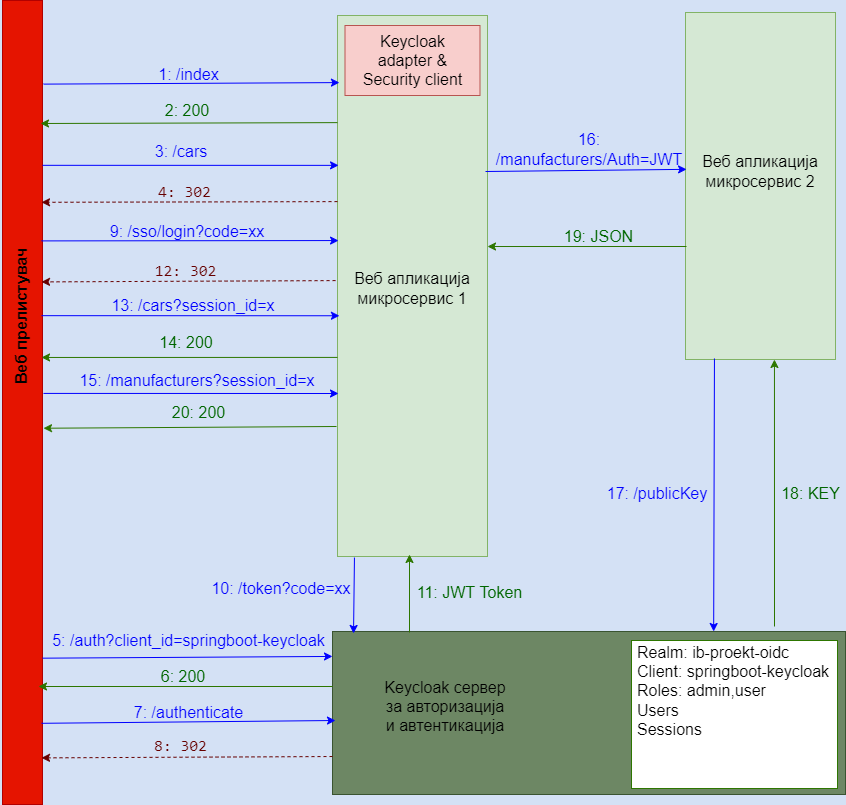

The diagram above was exported from draw.io. Its source (the exported page's mxGraphModel, read from the mxfile embedded in the PNG):
<mxGraphModel dx="1182" dy="724" grid="0" gridSize="10" guides="0" tooltips="1" connect="0" arrows="0" fold="1" page="1" pageScale="1" pageWidth="850" pageHeight="1100" background="#D4E1F5" math="0" shadow="0">
  <root>
    <mxCell id="0" />
    <mxCell id="1" parent="0" />
    <mxCell id="p56JXwcuMgK3UnG6hMxp-1" value="" style="rounded=0;whiteSpace=wrap;html=1;fillColor=#e51400;strokeColor=#B20000;fontColor=#ffffff;" vertex="1" parent="1">
      <mxGeometry x="55" y="95" width="40" height="804" as="geometry" />
    </mxCell>
    <mxCell id="p56JXwcuMgK3UnG6hMxp-2" value="Веб прелистувач" style="text;html=1;strokeColor=none;fillColor=none;align=center;verticalAlign=middle;whiteSpace=wrap;rounded=0;rotation=-90;fontSize=16;fontStyle=1" vertex="1" parent="1">
      <mxGeometry x="-31" y="391" width="209" height="40" as="geometry" />
    </mxCell>
    <mxCell id="p56JXwcuMgK3UnG6hMxp-3" value="" style="rounded=0;whiteSpace=wrap;html=1;fontSize=16;strokeColor=#82b366;fillColor=#d5e8d4;" vertex="1" parent="1">
      <mxGeometry x="390" y="110" width="150" height="541" as="geometry" />
    </mxCell>
    <mxCell id="p56JXwcuMgK3UnG6hMxp-4" value="" style="rounded=0;whiteSpace=wrap;html=1;fontSize=16;strokeColor=#b85450;fillColor=#f8cecc;" vertex="1" parent="1">
      <mxGeometry x="397.5" y="120" width="135" height="70" as="geometry" />
    </mxCell>
    <mxCell id="p56JXwcuMgK3UnG6hMxp-5" value="Keycloak adapter &amp;amp; Security client" style="text;html=1;strokeColor=none;fillColor=none;align=center;verticalAlign=middle;whiteSpace=wrap;rounded=0;fontSize=16;" vertex="1" parent="1">
      <mxGeometry x="402.5" y="95" width="125" height="120" as="geometry" />
    </mxCell>
    <mxCell id="p56JXwcuMgK3UnG6hMxp-6" value="Веб апликација микросервис 1" style="text;html=1;strokeColor=none;fillColor=none;align=center;verticalAlign=middle;whiteSpace=wrap;rounded=0;fontSize=16;" vertex="1" parent="1">
      <mxGeometry x="399" y="333" width="132" height="100" as="geometry" />
    </mxCell>
    <mxCell id="p56JXwcuMgK3UnG6hMxp-12" value="" style="endArrow=classic;html=1;rounded=0;fontSize=16;fillColor=#e51400;strokeColor=#0000FF;fontColor=#0000FF;entryX=0.013;entryY=0.124;entryDx=0;entryDy=0;entryPerimeter=0;exitX=1.025;exitY=0.104;exitDx=0;exitDy=0;exitPerimeter=0;" edge="1" parent="1" source="p56JXwcuMgK3UnG6hMxp-1" target="p56JXwcuMgK3UnG6hMxp-3">
      <mxGeometry width="50" height="50" relative="1" as="geometry">
        <mxPoint x="99" y="177" as="sourcePoint" />
        <mxPoint x="386" y="174" as="targetPoint" />
      </mxGeometry>
    </mxCell>
    <mxCell id="p56JXwcuMgK3UnG6hMxp-13" value="&lt;font&gt;1: /index&lt;/font&gt;" style="text;html=1;strokeColor=none;fillColor=none;align=center;verticalAlign=middle;whiteSpace=wrap;rounded=0;fontSize=16;fontColor=#0000FF;" vertex="1" parent="1">
      <mxGeometry x="209" y="154" width="65" height="30" as="geometry" />
    </mxCell>
    <mxCell id="p56JXwcuMgK3UnG6hMxp-15" value="" style="endArrow=classic;html=1;rounded=0;fontSize=16;fillColor=#60a917;strokeColor=#2D7600;exitX=0;exitY=0.198;exitDx=0;exitDy=0;exitPerimeter=0;" edge="1" parent="1" source="p56JXwcuMgK3UnG6hMxp-3">
      <mxGeometry width="50" height="50" relative="1" as="geometry">
        <mxPoint x="378" y="216" as="sourcePoint" />
        <mxPoint x="93" y="218" as="targetPoint" />
      </mxGeometry>
    </mxCell>
    <mxCell id="p56JXwcuMgK3UnG6hMxp-16" value="&lt;font&gt;2: 200&lt;/font&gt;" style="text;html=1;strokeColor=none;fillColor=none;align=center;verticalAlign=middle;whiteSpace=wrap;rounded=0;fontSize=16;shadow=0;fontColor=#006600;" vertex="1" parent="1">
      <mxGeometry x="210" y="190" width="60" height="30" as="geometry" />
    </mxCell>
    <mxCell id="p56JXwcuMgK3UnG6hMxp-19" value="" style="endArrow=classic;html=1;rounded=0;fontSize=16;fontColor=#0000FF;strokeColor=#0000FF;entryX=0.007;entryY=0.277;entryDx=0;entryDy=0;entryPerimeter=0;exitX=1;exitY=0.205;exitDx=0;exitDy=0;exitPerimeter=0;" edge="1" parent="1" source="p56JXwcuMgK3UnG6hMxp-1" target="p56JXwcuMgK3UnG6hMxp-3">
      <mxGeometry width="50" height="50" relative="1" as="geometry">
        <mxPoint x="101" y="259" as="sourcePoint" />
        <mxPoint x="377" y="257" as="targetPoint" />
      </mxGeometry>
    </mxCell>
    <mxCell id="p56JXwcuMgK3UnG6hMxp-20" value="3: /cars" style="text;html=1;strokeColor=none;fillColor=none;align=center;verticalAlign=middle;whiteSpace=wrap;rounded=0;shadow=0;fontSize=16;fontColor=#0000FF;" vertex="1" parent="1">
      <mxGeometry x="204" y="231" width="60" height="30" as="geometry" />
    </mxCell>
    <mxCell id="p56JXwcuMgK3UnG6hMxp-22" value="" style="endArrow=classic;html=1;rounded=0;fontSize=16;fontColor=#0000FF;strokeColor=#660000;dashed=1;fillColor=#6d8764;exitX=0;exitY=0.344;exitDx=0;exitDy=0;exitPerimeter=0;entryX=0.975;entryY=0.251;entryDx=0;entryDy=0;entryPerimeter=0;" edge="1" parent="1" source="p56JXwcuMgK3UnG6hMxp-3" target="p56JXwcuMgK3UnG6hMxp-1">
      <mxGeometry width="50" height="50" relative="1" as="geometry">
        <mxPoint x="378" y="294" as="sourcePoint" />
        <mxPoint x="103" y="297" as="targetPoint" />
      </mxGeometry>
    </mxCell>
    <mxCell id="p56JXwcuMgK3UnG6hMxp-24" value="&lt;font face=&quot;monospace&quot;&gt;&lt;span&gt;4: 302&lt;/span&gt;&lt;/font&gt;" style="text;html=1;strokeColor=none;fillColor=none;align=center;verticalAlign=middle;whiteSpace=wrap;rounded=0;shadow=0;fontSize=16;fontColor=#660000;labelBackgroundColor=none;" vertex="1" parent="1">
      <mxGeometry x="186" y="271" width="103" height="30" as="geometry" />
    </mxCell>
    <mxCell id="p56JXwcuMgK3UnG6hMxp-25" value="" style="rounded=0;whiteSpace=wrap;html=1;shadow=0;labelBackgroundColor=none;fontSize=16;fontColor=#ffffff;strokeColor=#3A5431;fillColor=#6d8764;" vertex="1" parent="1">
      <mxGeometry x="385" y="726" width="513" height="163" as="geometry" />
    </mxCell>
    <mxCell id="p56JXwcuMgK3UnG6hMxp-26" value="Keycloak сервер за авторизација и автентикација" style="text;html=1;strokeColor=none;fillColor=none;align=center;verticalAlign=middle;whiteSpace=wrap;rounded=0;shadow=0;labelBackgroundColor=none;fontSize=16;fontColor=#000000;" vertex="1" parent="1">
      <mxGeometry x="433" y="786" width="130" height="30" as="geometry" />
    </mxCell>
    <mxCell id="p56JXwcuMgK3UnG6hMxp-27" value="" style="rounded=0;whiteSpace=wrap;html=1;shadow=0;labelBackgroundColor=none;fontSize=16;fontColor=#ffffff;strokeColor=#2D7600;fillColor=#FFFFFF;" vertex="1" parent="1">
      <mxGeometry x="684" y="735" width="206" height="148" as="geometry" />
    </mxCell>
    <mxCell id="p56JXwcuMgK3UnG6hMxp-29" value="Realm: ib-proekt-oidc&lt;br&gt;Client: springboot-keycloak&lt;br&gt;Roles: admin,user&lt;br&gt;Users&lt;br&gt;Sessions&lt;br&gt;&lt;br&gt;" style="text;html=1;strokeColor=none;fillColor=none;align=left;verticalAlign=middle;whiteSpace=wrap;rounded=0;shadow=0;labelBackgroundColor=none;fontSize=16;fontColor=#000000;" vertex="1" parent="1">
      <mxGeometry x="688" y="780" width="199" height="30" as="geometry" />
    </mxCell>
    <mxCell id="p56JXwcuMgK3UnG6hMxp-30" value="" style="endArrow=classic;html=1;rounded=0;fontSize=16;fontColor=#000000;strokeColor=#0000FF;entryX=0;entryY=0.153;entryDx=0;entryDy=0;entryPerimeter=0;exitX=1;exitY=0.818;exitDx=0;exitDy=0;exitPerimeter=0;" edge="1" parent="1" source="p56JXwcuMgK3UnG6hMxp-1" target="p56JXwcuMgK3UnG6hMxp-25">
      <mxGeometry width="50" height="50" relative="1" as="geometry">
        <mxPoint x="102" y="748" as="sourcePoint" />
        <mxPoint x="152" y="600" as="targetPoint" />
      </mxGeometry>
    </mxCell>
    <mxCell id="p56JXwcuMgK3UnG6hMxp-31" value="5: /auth?client_id=springboot-keycloak" style="text;html=1;strokeColor=none;fillColor=none;align=center;verticalAlign=middle;whiteSpace=wrap;rounded=0;shadow=0;labelBackgroundColor=none;fontSize=16;fontColor=#0000FF;" vertex="1" parent="1">
      <mxGeometry x="77" y="720" width="329" height="30" as="geometry" />
    </mxCell>
    <mxCell id="p56JXwcuMgK3UnG6hMxp-32" value="" style="endArrow=classic;html=1;rounded=0;fontSize=16;fillColor=#60a917;strokeColor=#2D7600;" edge="1" parent="1">
      <mxGeometry width="50" height="50" relative="1" as="geometry">
        <mxPoint x="385" y="781" as="sourcePoint" />
        <mxPoint x="91" y="781" as="targetPoint" />
      </mxGeometry>
    </mxCell>
    <mxCell id="p56JXwcuMgK3UnG6hMxp-34" value="&lt;font&gt;6: 200&lt;/font&gt;" style="text;html=1;strokeColor=none;fillColor=none;align=center;verticalAlign=middle;whiteSpace=wrap;rounded=0;fontSize=16;shadow=0;fontColor=#006600;" vertex="1" parent="1">
      <mxGeometry x="206" y="756" width="60" height="30" as="geometry" />
    </mxCell>
    <mxCell id="p56JXwcuMgK3UnG6hMxp-36" value="" style="endArrow=classic;html=1;rounded=0;fontSize=16;fontColor=#000000;strokeColor=#0000FF;exitX=0.975;exitY=0.899;exitDx=0;exitDy=0;exitPerimeter=0;" edge="1" parent="1" source="p56JXwcuMgK3UnG6hMxp-1">
      <mxGeometry width="50" height="50" relative="1" as="geometry">
        <mxPoint x="100" y="817" as="sourcePoint" />
        <mxPoint x="388" y="815" as="targetPoint" />
      </mxGeometry>
    </mxCell>
    <mxCell id="p56JXwcuMgK3UnG6hMxp-37" value="&lt;br&gt;7: /authenticate" style="text;html=1;strokeColor=none;fillColor=none;align=center;verticalAlign=middle;whiteSpace=wrap;rounded=0;shadow=0;labelBackgroundColor=none;fontSize=16;fontColor=#0000FF;" vertex="1" parent="1">
      <mxGeometry x="78" y="782" width="327" height="30" as="geometry" />
    </mxCell>
    <mxCell id="p56JXwcuMgK3UnG6hMxp-38" value="" style="endArrow=classic;html=1;rounded=0;fontSize=16;fontColor=#0000FF;strokeColor=#660000;dashed=1;entryX=0.975;entryY=0.942;entryDx=0;entryDy=0;entryPerimeter=0;fillColor=#6d8764;exitX=0;exitY=0.767;exitDx=0;exitDy=0;exitPerimeter=0;" edge="1" parent="1" source="p56JXwcuMgK3UnG6hMxp-25" target="p56JXwcuMgK3UnG6hMxp-1">
      <mxGeometry width="50" height="50" relative="1" as="geometry">
        <mxPoint x="379" y="851" as="sourcePoint" />
        <mxPoint x="99" y="854.02" as="targetPoint" />
      </mxGeometry>
    </mxCell>
    <mxCell id="p56JXwcuMgK3UnG6hMxp-39" value="&lt;font face=&quot;monospace&quot;&gt;&lt;span&gt;8: 302&lt;/span&gt;&lt;/font&gt;" style="text;html=1;strokeColor=none;fillColor=none;align=center;verticalAlign=middle;whiteSpace=wrap;rounded=0;shadow=0;fontSize=16;fontColor=#660000;labelBackgroundColor=none;" vertex="1" parent="1">
      <mxGeometry x="182" y="825" width="103" height="30" as="geometry" />
    </mxCell>
    <mxCell id="p56JXwcuMgK3UnG6hMxp-40" value="" style="endArrow=classic;html=1;rounded=0;fontSize=16;fontColor=#0000FF;strokeColor=#0000FF;exitX=0.975;exitY=0.299;exitDx=0;exitDy=0;exitPerimeter=0;entryX=0.007;entryY=0.416;entryDx=0;entryDy=0;entryPerimeter=0;" edge="1" parent="1" source="p56JXwcuMgK3UnG6hMxp-1" target="p56JXwcuMgK3UnG6hMxp-3">
      <mxGeometry width="50" height="50" relative="1" as="geometry">
        <mxPoint x="101" y="335" as="sourcePoint" />
        <mxPoint x="386" y="335" as="targetPoint" />
      </mxGeometry>
    </mxCell>
    <mxCell id="p56JXwcuMgK3UnG6hMxp-41" value="9: /sso/login?code=xx" style="text;html=1;strokeColor=none;fillColor=none;align=center;verticalAlign=middle;whiteSpace=wrap;rounded=0;shadow=0;fontSize=16;fontColor=#0000FF;" vertex="1" parent="1">
      <mxGeometry x="157" y="311" width="166" height="30" as="geometry" />
    </mxCell>
    <mxCell id="p56JXwcuMgK3UnG6hMxp-45" value="" style="endArrow=classic;html=1;rounded=0;fontSize=16;fontColor=#0000FF;strokeColor=#0000FF;exitX=0.113;exitY=1.002;exitDx=0;exitDy=0;exitPerimeter=0;entryX=0.041;entryY=0.012;entryDx=0;entryDy=0;entryPerimeter=0;" edge="1" parent="1" source="p56JXwcuMgK3UnG6hMxp-3" target="p56JXwcuMgK3UnG6hMxp-25">
      <mxGeometry width="50" height="50" relative="1" as="geometry">
        <mxPoint x="414" y="532" as="sourcePoint" />
        <mxPoint x="407" y="721" as="targetPoint" />
      </mxGeometry>
    </mxCell>
    <mxCell id="p56JXwcuMgK3UnG6hMxp-46" value="10: /token?code=xx" style="text;html=1;strokeColor=none;fillColor=none;align=center;verticalAlign=middle;whiteSpace=wrap;rounded=0;shadow=0;fontSize=16;fontColor=#0000FF;" vertex="1" parent="1">
      <mxGeometry x="251" y="668" width="166" height="30" as="geometry" />
    </mxCell>
    <mxCell id="p56JXwcuMgK3UnG6hMxp-47" value="" style="endArrow=classic;html=1;rounded=0;fontSize=16;fillColor=#60a917;strokeColor=#2D7600;" edge="1" parent="1">
      <mxGeometry width="50" height="50" relative="1" as="geometry">
        <mxPoint x="462" y="727" as="sourcePoint" />
        <mxPoint x="462" y="649" as="targetPoint" />
      </mxGeometry>
    </mxCell>
    <mxCell id="p56JXwcuMgK3UnG6hMxp-50" value="&lt;font&gt;11: JWT Token&lt;/font&gt;" style="text;html=1;strokeColor=none;fillColor=none;align=center;verticalAlign=middle;whiteSpace=wrap;rounded=0;fontSize=16;shadow=0;fontColor=#006600;" vertex="1" parent="1">
      <mxGeometry x="466" y="671" width="113" height="32" as="geometry" />
    </mxCell>
    <mxCell id="p56JXwcuMgK3UnG6hMxp-51" value="" style="endArrow=classic;html=1;rounded=0;fontSize=16;fontColor=#0000FF;strokeColor=#660000;dashed=1;fillColor=#6d8764;exitX=-0.013;exitY=0.49;exitDx=0;exitDy=0;exitPerimeter=0;entryX=0.975;entryY=0.35;entryDx=0;entryDy=0;entryPerimeter=0;" edge="1" parent="1" source="p56JXwcuMgK3UnG6hMxp-3" target="p56JXwcuMgK3UnG6hMxp-1">
      <mxGeometry width="50" height="50" relative="1" as="geometry">
        <mxPoint x="384" y="375" as="sourcePoint" />
        <mxPoint x="100" y="375" as="targetPoint" />
      </mxGeometry>
    </mxCell>
    <mxCell id="p56JXwcuMgK3UnG6hMxp-52" value="&lt;font face=&quot;monospace&quot;&gt;&lt;span&gt;12: 302&lt;/span&gt;&lt;/font&gt;" style="text;html=1;strokeColor=none;fillColor=none;align=center;verticalAlign=middle;whiteSpace=wrap;rounded=0;shadow=0;fontSize=16;fontColor=#660000;labelBackgroundColor=none;" vertex="1" parent="1">
      <mxGeometry x="187" y="350" width="103" height="30" as="geometry" />
    </mxCell>
    <mxCell id="p56JXwcuMgK3UnG6hMxp-53" value="" style="endArrow=classic;html=1;rounded=0;fontSize=16;fontColor=#0000FF;strokeColor=#0000FF;exitX=0.975;exitY=0.392;exitDx=0;exitDy=0;exitPerimeter=0;entryX=0.013;entryY=0.555;entryDx=0;entryDy=0;entryPerimeter=0;" edge="1" parent="1" source="p56JXwcuMgK3UnG6hMxp-1" target="p56JXwcuMgK3UnG6hMxp-3">
      <mxGeometry width="50" height="50" relative="1" as="geometry">
        <mxPoint x="99" y="412" as="sourcePoint" />
        <mxPoint x="386" y="410" as="targetPoint" />
      </mxGeometry>
    </mxCell>
    <mxCell id="p56JXwcuMgK3UnG6hMxp-54" value="13: /cars?session_id=x" style="text;html=1;strokeColor=none;fillColor=none;align=center;verticalAlign=middle;whiteSpace=wrap;rounded=0;shadow=0;labelBackgroundColor=none;fontSize=16;fontColor=#0000FF;" vertex="1" parent="1">
      <mxGeometry x="155" y="385" width="182" height="30" as="geometry" />
    </mxCell>
    <mxCell id="p56JXwcuMgK3UnG6hMxp-56" value="" style="endArrow=classic;html=1;rounded=0;fontSize=16;fillColor=#60a917;strokeColor=#2D7600;entryX=0.304;entryY=1.013;entryDx=0;entryDy=0;entryPerimeter=0;exitX=0;exitY=0.632;exitDx=0;exitDy=0;exitPerimeter=0;" edge="1" parent="1" source="p56JXwcuMgK3UnG6hMxp-3" target="p56JXwcuMgK3UnG6hMxp-2">
      <mxGeometry width="50" height="50" relative="1" as="geometry">
        <mxPoint x="386" y="450" as="sourcePoint" />
        <mxPoint x="106" y="450" as="targetPoint" />
      </mxGeometry>
    </mxCell>
    <mxCell id="p56JXwcuMgK3UnG6hMxp-57" value="&lt;font&gt;14: 200&lt;/font&gt;" style="text;html=1;strokeColor=none;fillColor=none;align=center;verticalAlign=middle;whiteSpace=wrap;rounded=0;fontSize=16;shadow=0;fontColor=#006600;" vertex="1" parent="1">
      <mxGeometry x="209" y="422" width="60" height="30" as="geometry" />
    </mxCell>
    <mxCell id="p56JXwcuMgK3UnG6hMxp-59" value="" style="endArrow=classic;html=1;rounded=0;fontSize=16;fontColor=#0000FF;strokeColor=#0000FF;exitX=0.132;exitY=1.063;exitDx=0;exitDy=0;exitPerimeter=0;" edge="1" parent="1" source="p56JXwcuMgK3UnG6hMxp-2">
      <mxGeometry width="50" height="50" relative="1" as="geometry">
        <mxPoint x="102" y="486" as="sourcePoint" />
        <mxPoint x="391" y="488" as="targetPoint" />
      </mxGeometry>
    </mxCell>
    <mxCell id="p56JXwcuMgK3UnG6hMxp-60" value="15: /manufacturers?session_id=x" style="text;html=1;strokeColor=none;fillColor=none;align=center;verticalAlign=middle;whiteSpace=wrap;rounded=0;shadow=0;fontSize=16;fontColor=#0000FF;" vertex="1" parent="1">
      <mxGeometry x="118" y="460" width="264" height="30" as="geometry" />
    </mxCell>
    <mxCell id="p56JXwcuMgK3UnG6hMxp-63" value="" style="rounded=0;whiteSpace=wrap;html=1;fontSize=16;strokeColor=#82b366;fillColor=#d5e8d4;" vertex="1" parent="1">
      <mxGeometry x="738" y="107" width="150" height="347" as="geometry" />
    </mxCell>
    <mxCell id="p56JXwcuMgK3UnG6hMxp-64" value="Веб апликација микросервис 2" style="text;html=1;strokeColor=none;fillColor=none;align=center;verticalAlign=middle;whiteSpace=wrap;rounded=0;fontSize=16;" vertex="1" parent="1">
      <mxGeometry x="747" y="216" width="132" height="100" as="geometry" />
    </mxCell>
    <mxCell id="p56JXwcuMgK3UnG6hMxp-67" value="" style="endArrow=classic;html=1;rounded=0;fontSize=16;fontColor=#0000FF;strokeColor=#0000FF;entryX=0.007;entryY=0.452;entryDx=0;entryDy=0;entryPerimeter=0;" edge="1" parent="1" target="p56JXwcuMgK3UnG6hMxp-63">
      <mxGeometry width="50" height="50" relative="1" as="geometry">
        <mxPoint x="538" y="266" as="sourcePoint" />
        <mxPoint x="604" y="266" as="targetPoint" />
      </mxGeometry>
    </mxCell>
    <mxCell id="p56JXwcuMgK3UnG6hMxp-68" value="&lt;font&gt;16: /manufacturers/Auth=JWT&lt;/font&gt;" style="text;html=1;strokeColor=none;fillColor=none;align=center;verticalAlign=middle;whiteSpace=wrap;rounded=0;fontSize=16;fontColor=#0000FF;" vertex="1" parent="1">
      <mxGeometry x="588" y="137" width="108" height="213" as="geometry" />
    </mxCell>
    <mxCell id="p56JXwcuMgK3UnG6hMxp-69" value="" style="endArrow=classic;html=1;rounded=0;fontSize=16;fillColor=#60a917;strokeColor=#2D7600;entryX=1;entryY=0.427;entryDx=0;entryDy=0;entryPerimeter=0;" edge="1" parent="1" target="p56JXwcuMgK3UnG6hMxp-3">
      <mxGeometry width="50" height="50" relative="1" as="geometry">
        <mxPoint x="739" y="341" as="sourcePoint" />
        <mxPoint x="490" y="348" as="targetPoint" />
      </mxGeometry>
    </mxCell>
    <mxCell id="p56JXwcuMgK3UnG6hMxp-70" value="&lt;font&gt;19: JSON&lt;/font&gt;" style="text;html=1;strokeColor=none;fillColor=none;align=center;verticalAlign=middle;whiteSpace=wrap;rounded=0;fontSize=16;shadow=0;fontColor=#006600;" vertex="1" parent="1">
      <mxGeometry x="613" y="316" width="77" height="30" as="geometry" />
    </mxCell>
    <mxCell id="p56JXwcuMgK3UnG6hMxp-71" value="" style="endArrow=classic;html=1;rounded=0;fontSize=16;fontColor=#0000FF;strokeColor=#0000FF;exitX=0.193;exitY=0.997;exitDx=0;exitDy=0;exitPerimeter=0;entryX=0.743;entryY=0;entryDx=0;entryDy=0;entryPerimeter=0;" edge="1" parent="1" source="p56JXwcuMgK3UnG6hMxp-63" target="p56JXwcuMgK3UnG6hMxp-25">
      <mxGeometry width="50" height="50" relative="1" as="geometry">
        <mxPoint x="621" y="501.15999999999997" as="sourcePoint" />
        <mxPoint x="772" y="721" as="targetPoint" />
      </mxGeometry>
    </mxCell>
    <mxCell id="p56JXwcuMgK3UnG6hMxp-72" value="&lt;font&gt;17: /publicKey&lt;/font&gt;" style="text;html=1;strokeColor=none;fillColor=none;align=center;verticalAlign=middle;whiteSpace=wrap;rounded=0;fontSize=16;fontColor=#0000FF;" vertex="1" parent="1">
      <mxGeometry x="656" y="481" width="108" height="213" as="geometry" />
    </mxCell>
    <mxCell id="p56JXwcuMgK3UnG6hMxp-73" value="" style="endArrow=classic;html=1;rounded=0;fontSize=16;fillColor=#60a917;strokeColor=#2D7600;entryX=0.593;entryY=1;entryDx=0;entryDy=0;entryPerimeter=0;" edge="1" parent="1" target="p56JXwcuMgK3UnG6hMxp-63">
      <mxGeometry width="50" height="50" relative="1" as="geometry">
        <mxPoint x="827" y="721" as="sourcePoint" />
        <mxPoint x="677" y="615" as="targetPoint" />
      </mxGeometry>
    </mxCell>
    <mxCell id="p56JXwcuMgK3UnG6hMxp-74" value="18: KEY" style="text;html=1;strokeColor=none;fillColor=none;align=center;verticalAlign=middle;whiteSpace=wrap;rounded=0;fontSize=16;shadow=0;fontColor=#006600;" vertex="1" parent="1">
      <mxGeometry x="829" y="573" width="69" height="30" as="geometry" />
    </mxCell>
    <mxCell id="p56JXwcuMgK3UnG6hMxp-75" value="" style="endArrow=classic;html=1;rounded=0;fontSize=16;fillColor=#60a917;strokeColor=#2D7600;entryX=1.025;entryY=0.532;entryDx=0;entryDy=0;entryPerimeter=0;" edge="1" parent="1" target="p56JXwcuMgK3UnG6hMxp-1">
      <mxGeometry width="50" height="50" relative="1" as="geometry">
        <mxPoint x="389" y="521" as="sourcePoint" />
        <mxPoint x="109" y="521" as="targetPoint" />
      </mxGeometry>
    </mxCell>
    <mxCell id="p56JXwcuMgK3UnG6hMxp-76" value="20: 200" style="text;html=1;strokeColor=none;fillColor=none;align=center;verticalAlign=middle;whiteSpace=wrap;rounded=0;fontSize=16;shadow=0;fontColor=#006600;" vertex="1" parent="1">
      <mxGeometry x="214" y="492" width="75" height="30" as="geometry" />
    </mxCell>
  </root>
</mxGraphModel>